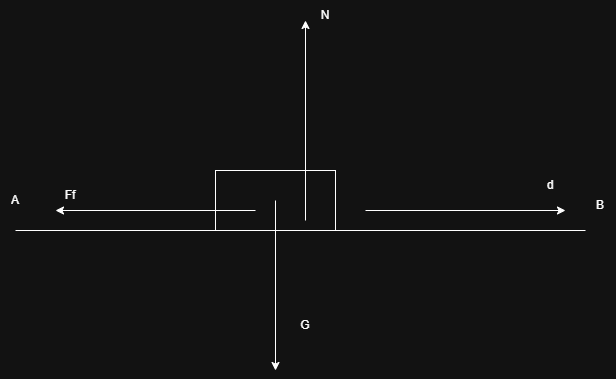

The diagram above was exported from draw.io. Its source (the exported page's mxGraphModel, read from the mxfile embedded in the PNG):
<mxGraphModel dx="719" dy="432" grid="1" gridSize="10" guides="1" tooltips="1" connect="1" arrows="1" fold="1" page="1" pageScale="1" pageWidth="850" pageHeight="1100" math="0" shadow="0">
  <root>
    <mxCell id="0" />
    <mxCell id="1" parent="0" />
    <mxCell id="pkJDkLg5JKRAfYX60YPl-1" edge="1" parent="1" style="endArrow=none;html=1;rounded=0;" value="">
      <mxGeometry height="50" relative="1" width="50" as="geometry">
        <mxPoint x="110" y="400" as="sourcePoint" />
        <mxPoint x="680" y="400" as="targetPoint" />
      </mxGeometry>
    </mxCell>
    <mxCell id="pkJDkLg5JKRAfYX60YPl-2" parent="1" style="rounded=0;whiteSpace=wrap;html=1;" value="" vertex="1">
      <mxGeometry height="60" width="120" x="310" y="340" as="geometry" />
    </mxCell>
    <mxCell id="pkJDkLg5JKRAfYX60YPl-3" edge="1" parent="1" style="endArrow=classic;html=1;rounded=0;" value="">
      <mxGeometry height="50" relative="1" width="50" as="geometry">
        <mxPoint x="350" y="380" as="sourcePoint" />
        <mxPoint x="150" y="380" as="targetPoint" />
      </mxGeometry>
    </mxCell>
    <mxCell id="pkJDkLg5JKRAfYX60YPl-4" parent="1" style="text;html=1;whiteSpace=wrap;strokeColor=none;fillColor=none;align=center;verticalAlign=middle;rounded=0;autosize=1;resizable=0;" value="Ff" vertex="1">
      <mxGeometry height="30" width="30" x="150" y="350" as="geometry" />
    </mxCell>
    <mxCell id="pkJDkLg5JKRAfYX60YPl-5" edge="1" parent="1" style="endArrow=classic;html=1;rounded=0;" value="">
      <mxGeometry height="50" relative="1" width="50" as="geometry">
        <mxPoint x="370" y="370" as="sourcePoint" />
        <mxPoint x="370" y="540" as="targetPoint" />
      </mxGeometry>
    </mxCell>
    <mxCell id="pkJDkLg5JKRAfYX60YPl-6" parent="1" style="text;html=1;whiteSpace=wrap;strokeColor=none;fillColor=none;align=center;verticalAlign=middle;rounded=0;autosize=1;resizable=0;" value="G" vertex="1">
      <mxGeometry height="30" width="30" x="385" y="480" as="geometry" />
    </mxCell>
    <mxCell id="pkJDkLg5JKRAfYX60YPl-7" edge="1" parent="1" style="endArrow=classic;html=1;rounded=0;" value="">
      <mxGeometry height="50" relative="1" width="50" as="geometry">
        <mxPoint x="400" y="390" as="sourcePoint" />
        <mxPoint x="400" y="190" as="targetPoint" />
      </mxGeometry>
    </mxCell>
    <mxCell id="pkJDkLg5JKRAfYX60YPl-8" parent="1" style="text;html=1;whiteSpace=wrap;strokeColor=none;fillColor=none;align=center;verticalAlign=middle;rounded=0;autosize=1;resizable=0;" value="N" vertex="1">
      <mxGeometry height="30" width="30" x="405" y="170" as="geometry" />
    </mxCell>
    <mxCell id="pkJDkLg5JKRAfYX60YPl-9" parent="1" style="text;html=1;whiteSpace=wrap;strokeColor=none;fillColor=none;align=center;verticalAlign=middle;rounded=0;autosize=1;resizable=0;" value="B" vertex="1">
      <mxGeometry height="30" width="30" x="680" y="360" as="geometry" />
    </mxCell>
    <mxCell id="pkJDkLg5JKRAfYX60YPl-10" parent="1" style="text;html=1;whiteSpace=wrap;strokeColor=none;fillColor=none;align=center;verticalAlign=middle;rounded=0;autosize=1;resizable=0;" value="A" vertex="1">
      <mxGeometry height="30" width="30" x="95" y="355" as="geometry" />
    </mxCell>
    <mxCell id="pkJDkLg5JKRAfYX60YPl-11" edge="1" parent="1" style="endArrow=classic;html=1;rounded=0;" value="">
      <mxGeometry height="50" relative="1" width="50" as="geometry">
        <mxPoint x="460" y="380" as="sourcePoint" />
        <mxPoint x="660" y="380" as="targetPoint" />
      </mxGeometry>
    </mxCell>
    <mxCell id="pkJDkLg5JKRAfYX60YPl-12" parent="1" style="text;html=1;whiteSpace=wrap;strokeColor=none;fillColor=none;align=center;verticalAlign=middle;rounded=0;autosize=1;resizable=0;" value="d" vertex="1">
      <mxGeometry height="30" width="30" x="630" y="340" as="geometry" />
    </mxCell>
  </root>
</mxGraphModel>